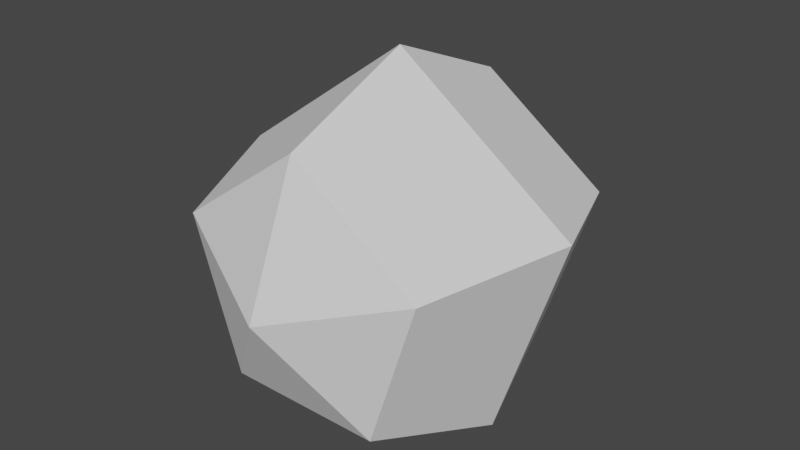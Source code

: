 # Source: BilgePiece7.blend  (saved by Blender 2.91.10; exported with 4.5.12 LTS)
import bpy
from mathutils import Matrix  # noqa: F401  (used for matrix-valued properties, if any)

bpy.ops.wm.read_factory_settings(use_empty=True)
scene = bpy.context.scene
scene.name = 'Scene'

# ---- collections
col_collection = bpy.data.collections.new('Collection'); scene.collection.children.link(col_collection)

# ---- world
world_world = bpy.data.worlds.new('World'); scene.world = world_world
world_world.use_nodes = True; world_world.node_tree.nodes.clear()
_N = world_world.node_tree.nodes; _L = world_world.node_tree.links
n0 = _N.new('ShaderNodeOutputWorld'); n0.name = 'World Output'; n0.location = (300, 300)
n1 = _N.new('ShaderNodeBackground'); n1.name = 'Background'; n1.location = (10, 300)
n1.inputs[0].default_value = (0.05088, 0.05088, 0.05088, 1.0)
_L.new(n1.outputs[0], n0.inputs[0])
n0.is_active_output = True
world_world.color = (0.05088, 0.05088, 0.05088)
world_world.use_sun_shadow = False
world_world.sun_shadow_jitter_overblur = 0.0

# ---- meshes
me_sphere = bpy.data.meshes.new('Sphere')
me_sphere.from_pydata([(0.0, 0.7071, 0.7071), (0.0, 1.0, -4.371e-08), (0.0, 0.7071, -0.7071), (0.6725, 0.2185, 0.7071), (0.9511, 0.309, -4.371e-08), (0.6725, 0.2185, -0.7071), (0.4156, -0.5721, 0.7071), (0.5878, -0.809, -4.371e-08), (0.4156, -0.5721, -0.7071), (-5.139e-08, -1.581e-07, 1.0), (-0.4156, -0.5721, 0.7071), (-0.5878, -0.809, -4.371e-08), (-0.4156, -0.5721, -0.7071), (-0.6725, 0.2185, 0.7071), (-0.9511, 0.309, -4.371e-08), (-0.6725, 0.2185, -0.7071), (0.0, -8.742e-08, -1.0)], [], [(2, 1, 4, 5), (0, 9, 3), (16, 2, 5), (1, 0, 3, 4), (3, 9, 6), (16, 5, 8), (4, 3, 6, 7), (5, 4, 7, 8), (8, 7, 11, 12), (6, 9, 10), (16, 8, 12), (7, 6, 10, 11), (12, 11, 14, 15), (10, 9, 13), (16, 12, 15), (11, 10, 13, 14), (15, 14, 1, 2), (13, 9, 0), (16, 15, 2), (14, 13, 0, 1)])
_uv = me_sphere.uv_layers.new(name='UVMap')
_uv.uv.foreach_set('vector', [0.6, 0.25, 0.6, 0.5, 0.4, 0.5, 0.4, 0.25, 0.6, 0.75, 0.5, 1.0, 0.4, 0.75, 0.5, 0.0, 0.6, 0.25, 0.4, 0.25, 0.6, 0.5, 0.6, 0.75, 0.4, 0.75, 0.4, 0.5, 0.4, 0.75, 0.3, 1.0, 0.2, 0.75, 0.3, 0.0, 0.4, 0.25, 0.2, 0.25, 0.4, 0.5, 0.4, 0.75, 0.2, 0.75, 0.2, 0.5, 0.4, 0.25, 0.4, 0.5, 0.2, 0.5, 0.2, 0.25, 0.2, 0.25, 0.2, 0.5, 0.0, 0.5, 2.98e-08, 0.25, 0.2, 0.75, 0.1, 1.0, 2.98e-08, 0.75, 0.1, 0.0, 0.2, 0.25, 2.98e-08, 0.25, 0.2, 0.5, 0.2, 0.75, 2.98e-08, 0.75, 0.0, 0.5, 1.0, 0.25, 1.0, 0.5, 0.8, 0.5, 0.8, 0.25, 1.0, 0.75, 0.9, 1.0, 0.8, 0.75, 0.9, 0.0, 1.0, 0.25, 0.8, 0.25, 1.0, 0.5, 1.0, 0.75, 0.8, 0.75, 0.8, 0.5, 0.8, 0.25, 0.8, 0.5, 0.6, 0.5, 0.6, 0.25, 0.8, 0.75, 0.7, 1.0, 0.6, 0.75, 0.7, 0.0, 0.8, 0.25, 0.6, 0.25, 0.8, 0.5, 0.8, 0.75, 0.6, 0.75, 0.6, 0.5])
me_sphere.use_remesh_fix_poles = True
me_sphere.use_remesh_preserve_attributes = False
me_sphere.use_mirror_vertex_groups = False
me_sphere.update()

# ---- objects
ob_sphere = bpy.data.objects.new('Sphere', me_sphere)

# ---- transforms, parenting, visibility, modifiers, constraints
ob_sphere.location = (0.0, 0.0, 0.0)
ob_sphere.rotation_euler = (1.571, -0.0, 0.0)
ob_sphere.lineart.crease_threshold = 0.0

# ---- collection membership
col_collection.objects.link(ob_sphere)

# ---- scene / render settings (as saved in the file)
scene.frame_start = 1; scene.frame_end = 250; scene.frame_set(1)
scene.render.engine = 'BLENDER_EEVEE_NEXT'
scene.cycles.use_denoising = False
scene.cycles.samples = 128
scene.cycles.sampling_pattern = 'TABULATED_SOBOL'
scene.cycles.use_adaptive_sampling = False
scene.cycles.use_light_tree = False
scene.view_settings.view_transform = 'Filmic'
bpy.context.view_layer.update()

# ---- added for rendering (the .blend has no active camera and no usable light): camera, sun
cam_auto = bpy.data.cameras.new('AutoCamera')
cam_auto.lens = 50.0
cam_auto.sensor_width = 36.0
cam_auto.clip_end = 1000.0
ob_auto_camera = bpy.data.objects.new('AutoCamera', cam_auto)
scene.collection.objects.link(ob_auto_camera)
ob_auto_camera.location = (3.05332, -3.66399, 2.53815)
ob_auto_camera.rotation_euler = (1.09748, -7.21219e-08, 0.694738)
scene.camera = ob_auto_camera
light_auto_sun = bpy.data.lights.new('AutoSun', 'SUN')
light_auto_sun.energy = 3.0
light_auto_sun.angle = 0.0523599
ob_auto_sun = bpy.data.objects.new('AutoSun', light_auto_sun)
scene.collection.objects.link(ob_auto_sun)
ob_auto_sun.rotation_euler = (0.872665, 0.174533, 0.523599)
bpy.context.view_layer.update()
